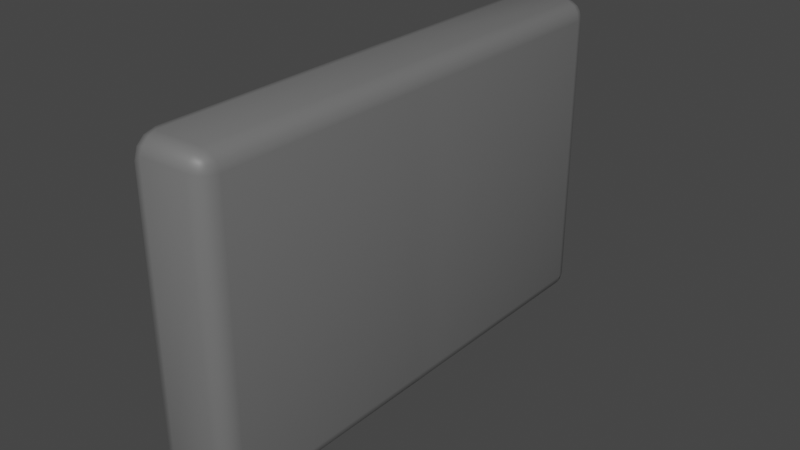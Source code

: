# Source: monitore.blend  (saved by Blender 2.91.10; exported with 4.5.12 LTS)
import bpy
from mathutils import Matrix  # noqa: F401  (used for matrix-valued properties, if any)

bpy.ops.wm.read_factory_settings(use_empty=True)
scene = bpy.context.scene
scene.name = 'Scene'

# ---- collections
col_collection = bpy.data.collections.new('Collection'); scene.collection.children.link(col_collection)

# ---- materials (node trees are filled in below, after node groups)
mat_computer_border = bpy.data.materials.new('Computer_Border')
mat_computer_border.use_transparent_shadow = False

# ---- material node trees
mat_computer_border.use_nodes = True; mat_computer_border.node_tree.nodes.clear()
_N = mat_computer_border.node_tree.nodes; _L = mat_computer_border.node_tree.links
n0 = _N.new('ShaderNodeBsdfPrincipled'); n0.name = 'Principled BSDF'; n0.location = (10, 300)
n0.distribution = 'GGX'
n0.subsurface_method = 'BURLEY'
n0.inputs[0].default_value = (0.1559, 0.1559, 0.1559, 1.0)
n0.inputs[3].default_value = 1.45
n0.inputs[27].default_value = (0.0, 0.0, 0.0, 1.0)
n0.inputs[28].default_value = 1.0
n1 = _N.new('ShaderNodeOutputMaterial'); n1.name = 'Material Output'; n1.location = (300, 300)
_L.new(n0.outputs[0], n1.inputs[0])
n1.is_active_output = True

# ---- world
world_world = bpy.data.worlds.new('World'); scene.world = world_world
world_world.use_nodes = True; world_world.node_tree.nodes.clear()
_N = world_world.node_tree.nodes; _L = world_world.node_tree.links
n0 = _N.new('ShaderNodeOutputWorld'); n0.name = 'World Output'; n0.location = (300, 300)
n1 = _N.new('ShaderNodeBackground'); n1.name = 'Background'; n1.location = (10, 300)
n1.inputs[0].default_value = (0.05088, 0.05088, 0.05088, 1.0)
_L.new(n1.outputs[0], n0.inputs[0])
n0.is_active_output = True
world_world.color = (0.05088, 0.05088, 0.05088)
world_world.use_sun_shadow = False
world_world.sun_shadow_jitter_overblur = 0.0

# ---- meshes
me_cube_001 = bpy.data.meshes.new('Cube.001')
me_cube_001.from_pydata([(0.7511, -0.9368, -0.603), (0.7511, -0.9368, 0.5921), (1.0, -1.0, -0.6362), (1.0, -1.0, 0.6322), (0.9973, -0.859, -0.5215), (0.9973, -0.859, 0.4975), (0.8643, -0.793, -0.4873), (0.8643, -0.793, 0.4556), (0.7511, 0.0, -0.603), (0.7511, 0.0, 0.5921), (0.9993, 0.0, -0.6362), (1.0, 0.0, 0.6322), (0.9945, 0.0, -0.5215), (0.9973, 0.0, 0.4975), (0.8684, 0.0, -0.4839), (0.8643, 0.0, 0.4556)], [], [(3, 2, 4, 5), (2, 3, 1, 0), (8, 10, 2, 0), (11, 9, 1, 3), (13, 5, 7, 15), (11, 3, 5, 13), (14, 15, 7, 6), (5, 4, 6, 7), (4, 12, 14, 6), (2, 10, 12, 4), (0, 1, 9, 8)])
me_cube_001.polygons.foreach_set('use_smooth', [True] * 11)
_uv = me_cube_001.uv_layers.new(name='UVMap')
_uv.uv.foreach_set('vector', [0.625, 0.75, 0.375, 0.75, 0.375, 0.75, 0.625, 0.75, 0.375, 0.75, 0.625, 0.75, 0.625, 1.0, 0.375, 1.0, 0.125, 0.625, 0.375, 0.625, 0.375, 0.75, 0.125, 0.75, 0.625, 0.625, 0.875, 0.625, 0.875, 0.75, 0.625, 0.75, 0.625, 0.625, 0.625, 0.75, 0.625, 0.75, 0.625, 0.625, 0.625, 0.625, 0.625, 0.75, 0.625, 0.75, 0.625, 0.625, 0.375, 0.625, 0.625, 0.625, 0.625, 0.75, 0.375, 0.75, 0.625, 0.75, 0.375, 0.75, 0.375, 0.75, 0.625, 0.75, 0.375, 0.75, 0.375, 0.625, 0.375, 0.625, 0.375, 0.75, 0.375, 0.75, 0.375, 0.625, 0.375, 0.625, 0.375, 0.75, 0.375, 0.0, 0.625, 0.0, 0.625, 0.125, 0.375, 0.125])
me_cube_001.materials.append(mat_computer_border)
me_cube_001.use_remesh_fix_poles = True
me_cube_001.use_remesh_preserve_attributes = False
me_cube_001.use_mirror_vertex_groups = False
me_cube_001.update()
me_plane = bpy.data.meshes.new('Plane')
me_plane.from_pydata([(-0.9301, -1.0, -5.277e-09), (0.8137, -1.0, 1.407e-08), (-0.9301, 1.0, -5.277e-09), (0.8137, 1.0, 1.407e-08)], [], [(0, 1, 3, 2)])
_uv = me_plane.uv_layers.new(name='UVMap')
_uv.uv.foreach_set('vector', [0.0, 0.0, 1.0, 0.0, 1.0, 1.0, 0.0, 1.0])
me_plane.use_remesh_fix_poles = True
me_plane.use_remesh_preserve_attributes = False
me_plane.use_mirror_vertex_groups = False
me_plane.update()

# ---- objects
ob_cube = bpy.data.objects.new('Cube', me_cube_001)
ob_screen = bpy.data.objects.new('Screen', me_plane)

# ---- transforms, parenting, visibility, modifiers, constraints
ob_cube.location = (0.9462, 4.136e-08, 0.5562)
ob_cube.rotation_euler = (0.0, -0.0, 3.142)
ob_cube.lineart.crease_threshold = 0.0
_m = ob_cube.modifiers.new('Mirror', 'MIRROR')
_m.use_axis = (False, True, False)
_m.use_clip = True
_m = ob_cube.modifiers.new('Bevel', 'BEVEL')
_m.segments = 3
_m.limit_method = 'NONE'
ob_screen.location = (0.0, -4.136e-08, 0.5562)
ob_screen.rotation_euler = (-3.142, 1.571, 0.0)
ob_screen.scale = (0.5987, 0.8216, 0.8216)
ob_screen.lineart.crease_threshold = 0.0

# ---- collection membership
col_collection.objects.link(ob_cube)
col_collection.objects.link(ob_screen)

# ---- scene / render settings (as saved in the file)
scene.frame_start = 1; scene.frame_end = 250; scene.frame_set(1)
scene.render.engine = 'BLENDER_EEVEE_NEXT'
scene.cycles.use_denoising = False
scene.cycles.samples = 128
scene.cycles.sampling_pattern = 'TABULATED_SOBOL'
scene.cycles.use_adaptive_sampling = False
scene.cycles.use_light_tree = False
scene.view_settings.view_transform = 'Filmic'
bpy.context.view_layer.update()

# ---- added for rendering (the .blend has no active camera and no usable light): camera, sun
cam_auto = bpy.data.cameras.new('AutoCamera')
cam_auto.lens = 50.0
cam_auto.sensor_width = 36.0
cam_auto.clip_end = 1000.0
ob_auto_camera = bpy.data.objects.new('AutoCamera', cam_auto)
scene.collection.objects.link(ob_auto_camera)
ob_auto_camera.location = (2.24425, -2.60763, 2.2919)
ob_auto_camera.rotation_euler = (1.09748, -7.21219e-08, 0.694738)
scene.camera = ob_auto_camera
light_auto_sun = bpy.data.lights.new('AutoSun', 'SUN')
light_auto_sun.energy = 3.0
light_auto_sun.angle = 0.0523599
ob_auto_sun = bpy.data.objects.new('AutoSun', light_auto_sun)
scene.collection.objects.link(ob_auto_sun)
ob_auto_sun.rotation_euler = (0.872665, 0.174533, 0.523599)
bpy.context.view_layer.update()
